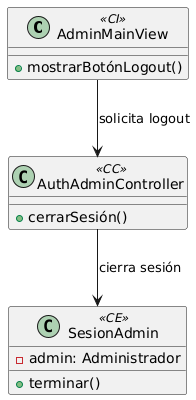

The diagram above was rendered by PlantUML. Its source (embedded in the PNG):
@startuml
class "AdminMainView" as MainView <<CI>> {
  + mostrarBotónLogout()
}

class "AuthAdminController" as AuthController <<CC>> {
  + cerrarSesión()
}

class "SesionAdmin" as Sesion <<CE>> {
  - admin: Administrador
  + terminar()
}

MainView --> AuthController : "solicita logout"
AuthController --> Sesion : "cierra sesión"
@enduml